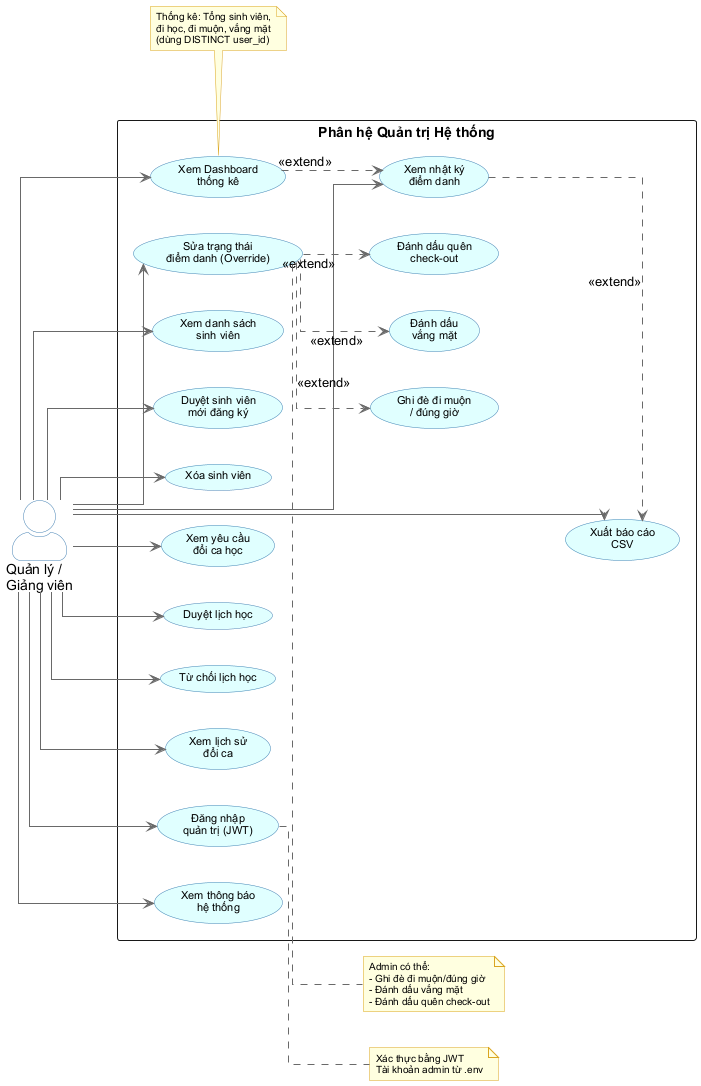

The diagram above was rendered by PlantUML. Its source (embedded in the PNG):
@startuml UseCase_QuanTri
left to right direction
skinparam packageStyle rectangle
skinparam actorStyle awesome
skinparam linetype ortho

skinparam usecase {
    BackgroundColor LightCyan
    BorderColor SteelBlue
    ArrowColor DimGray
    FontName Arial
    FontSize 11
}
skinparam actor {
    BackgroundColor White
    BorderColor SteelBlue
    FontName Arial
}
skinparam note {
    BackgroundColor LightYellow
    BorderColor Goldenrod
    FontName Arial
    FontSize 10
}

actor "Quản lý /\nGiảng viên" as GV

rectangle "Phân hệ Quản trị Hệ thống" {

    ' === Xác thực ===
    usecase "Đăng nhập\nquản trị (JWT)" as UC_Login

    ' === Quản lý sinh viên ===
    usecase "Xem danh sách\nsinh viên" as UC_ListStudents
    usecase "Duyệt sinh viên\nmới đăng ký" as UC_ApproveStudent
    usecase "Xóa sinh viên" as UC_DeleteStudent

    ' === Quản lý lịch học ===
    usecase "Xem yêu cầu\nđổi ca học" as UC_ViewScheduleReq
    usecase "Duyệt lịch học" as UC_ApproveSchedule
    usecase "Từ chối lịch học" as UC_RejectSchedule
    usecase "Xem lịch sử\nđổi ca" as UC_ScheduleHistory

    ' === Quản lý điểm danh ===
    usecase "Sửa trạng thái\nđiểm danh (Override)" as UC_Override
    usecase "Ghi đè đi muộn\n/ đúng giờ" as UC_OverrideLate
    usecase "Đánh dấu\nvắng mặt" as UC_MarkAbsent
    usecase "Đánh dấu quên\ncheck-out" as UC_MarkIncomplete

    ' === Dashboard & Báo cáo ===
    usecase "Xem Dashboard\nthống kê" as UC_Dashboard
    usecase "Xem nhật ký\nđiểm danh" as UC_ViewLogs
    usecase "Xuất báo cáo\nCSV" as UC_ExportCSV
    usecase "Xem thông báo\nhệ thống" as UC_Notification
}

' === Admin ===
GV --> UC_Login
GV --> UC_ListStudents
GV --> UC_ApproveStudent
GV --> UC_DeleteStudent
GV --> UC_ViewScheduleReq
GV --> UC_ApproveSchedule
GV --> UC_RejectSchedule
GV --> UC_ScheduleHistory
GV --> UC_Override
GV --> UC_Dashboard
GV --> UC_ViewLogs
GV --> UC_ExportCSV
GV --> UC_Notification

' === Override chi tiết ===
UC_Override ..> UC_OverrideLate : <<extend>>
UC_Override ..> UC_MarkAbsent : <<extend>>
UC_Override ..> UC_MarkIncomplete : <<extend>>

' === Dashboard extend ===
UC_Dashboard ..> UC_ViewLogs : <<extend>>
UC_ViewLogs ..> UC_ExportCSV : <<extend>>

note right of UC_Override
  Admin có thể:
  - Ghi đè đi muộn/đúng giờ
  - Đánh dấu vắng mặt
  - Đánh dấu quên check-out
end note

note right of UC_Login
  Xác thực bằng JWT
  Tài khoản admin từ .env
end note

note bottom of UC_Dashboard
  Thống kê: Tổng sinh viên,
  đi học, đi muộn, vắng mặt
  (dùng DISTINCT user_id)
end note

@enduml